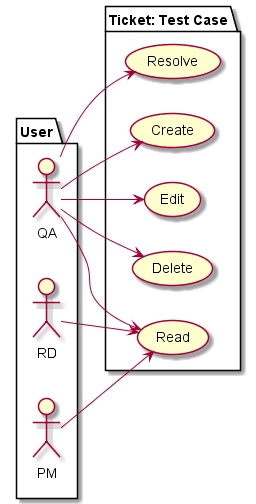

The diagram above was rendered by PlantUML. Its source (embedded in the PNG):
@startuml

left to right direction
package User {
  actor QA as QA
  actor RD as RD
  actor PM as PM
}
package "Ticket: Test Case" {
  usecase "Create" as TCCreate
  usecase "Read" as TCRead
  usecase "Edit" as TCEdit
  usecase "Delete" as TCDelete
  usecase "Resolve" as TCResolve
}
QA --> TCCreate
QA --> TCEdit
QA --> TCRead
RD --> TCRead
PM --> TCRead
QA --> TCDelete
QA --> TCResolve

@enduml